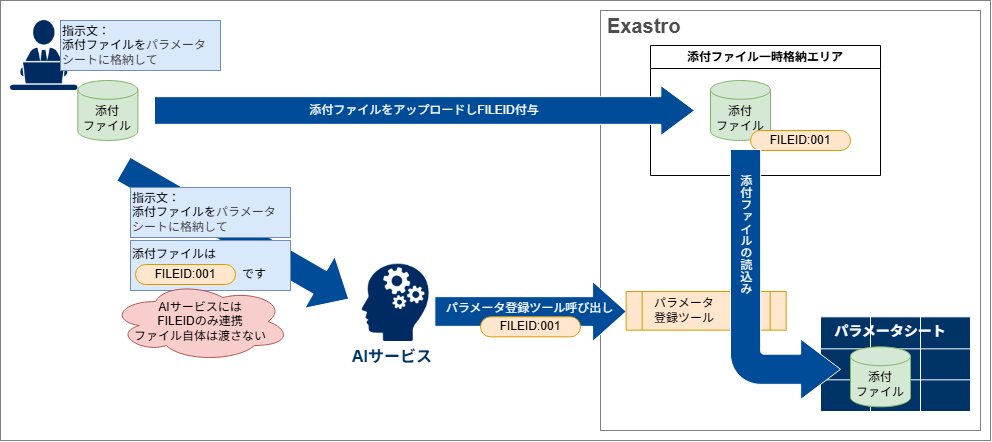

The diagram above was exported from draw.io. Its source (the exported page's mxGraphModel, read from the mxfile embedded in the PNG):
<mxGraphModel dx="1315" dy="844" grid="1" gridSize="10" guides="1" tooltips="1" connect="1" arrows="1" fold="1" page="1" pageScale="1" pageWidth="1169" pageHeight="827" math="0" shadow="0">
  <root>
    <mxCell id="0" />
    <mxCell id="1" parent="0" />
    <mxCell id="g5k8APt7se4fLPUZnkhg-50" parent="1" style="rounded=0;whiteSpace=wrap;html=1;fillColor=none;strokeColor=#808080;" value="" vertex="1">
      <mxGeometry height="440" width="990" as="geometry" />
    </mxCell>
    <mxCell id="g5k8APt7se4fLPUZnkhg-48" parent="1" style="rounded=0;whiteSpace=wrap;html=1;fillColor=none;strokeColor=#808080;" value="" vertex="1">
      <mxGeometry height="420" width="380" x="600" y="10" as="geometry" />
    </mxCell>
    <mxCell id="g5k8APt7se4fLPUZnkhg-31" parent="1" style="shape=table;tableRender=collapsed;startSize=0;container=1;collapsible=0;childLayout=tableLayout;fontSize=16;fillColor=#003366;strokeColor=#FFFFFF;strokeWidth=1;" value="" vertex="1">
      <mxGeometry height="94.66" width="150" x="820" y="316.34" as="geometry" />
    </mxCell>
    <mxCell id="g5k8APt7se4fLPUZnkhg-32" parent="g5k8APt7se4fLPUZnkhg-31" style="shape=tableRow;horizontal=0;startSize=0;swimlaneHead=0;swimlaneBody=0;strokeColor=inherit;collapsible=0;dropTarget=0;fillColor=none;points=[[0,0.5],[1,0.5]];portConstraint=eastwest;fontSize=16;" value="" vertex="1">
      <mxGeometry height="32" width="150" as="geometry" />
    </mxCell>
    <mxCell id="g5k8APt7se4fLPUZnkhg-33" parent="g5k8APt7se4fLPUZnkhg-32" style="shape=partialRectangle;html=1;whiteSpace=wrap;connectable=0;strokeColor=inherit;overflow=hidden;fillColor=none;pointerEvents=1;fontSize=16;" value="" vertex="1">
      <mxGeometry height="32" width="50" as="geometry">
        <mxRectangle height="32" width="50" as="alternateBounds" />
      </mxGeometry>
    </mxCell>
    <mxCell id="g5k8APt7se4fLPUZnkhg-34" parent="g5k8APt7se4fLPUZnkhg-32" style="shape=partialRectangle;html=1;whiteSpace=wrap;connectable=0;strokeColor=inherit;overflow=hidden;fillColor=none;pointerEvents=1;fontSize=16;" value="" vertex="1">
      <mxGeometry height="32" width="50" x="50" as="geometry">
        <mxRectangle height="32" width="50" as="alternateBounds" />
      </mxGeometry>
    </mxCell>
    <mxCell id="g5k8APt7se4fLPUZnkhg-35" parent="g5k8APt7se4fLPUZnkhg-32" style="shape=partialRectangle;html=1;whiteSpace=wrap;connectable=0;strokeColor=inherit;overflow=hidden;fillColor=none;pointerEvents=1;fontSize=16;" value="" vertex="1">
      <mxGeometry height="32" width="50" x="100" as="geometry">
        <mxRectangle height="32" width="50" as="alternateBounds" />
      </mxGeometry>
    </mxCell>
    <mxCell id="g5k8APt7se4fLPUZnkhg-36" parent="g5k8APt7se4fLPUZnkhg-31" style="shape=tableRow;horizontal=0;startSize=0;swimlaneHead=0;swimlaneBody=0;strokeColor=inherit;collapsible=0;dropTarget=0;fillColor=none;points=[[0,0.5],[1,0.5]];portConstraint=eastwest;fontSize=16;" value="" vertex="1">
      <mxGeometry height="31" width="150" y="32" as="geometry" />
    </mxCell>
    <mxCell id="g5k8APt7se4fLPUZnkhg-37" parent="g5k8APt7se4fLPUZnkhg-36" style="shape=partialRectangle;html=1;whiteSpace=wrap;connectable=0;strokeColor=inherit;overflow=hidden;fillColor=none;pointerEvents=1;fontSize=16;" value="" vertex="1">
      <mxGeometry height="31" width="50" as="geometry">
        <mxRectangle height="31" width="50" as="alternateBounds" />
      </mxGeometry>
    </mxCell>
    <mxCell id="g5k8APt7se4fLPUZnkhg-38" parent="g5k8APt7se4fLPUZnkhg-36" style="shape=partialRectangle;html=1;whiteSpace=wrap;connectable=0;strokeColor=inherit;overflow=hidden;fillColor=none;pointerEvents=1;fontSize=16;" value="" vertex="1">
      <mxGeometry height="31" width="50" x="50" as="geometry">
        <mxRectangle height="31" width="50" as="alternateBounds" />
      </mxGeometry>
    </mxCell>
    <mxCell id="g5k8APt7se4fLPUZnkhg-39" parent="g5k8APt7se4fLPUZnkhg-36" style="shape=partialRectangle;html=1;whiteSpace=wrap;connectable=0;strokeColor=inherit;overflow=hidden;fillColor=none;pointerEvents=1;fontSize=16;" value="" vertex="1">
      <mxGeometry height="31" width="50" x="100" as="geometry">
        <mxRectangle height="31" width="50" as="alternateBounds" />
      </mxGeometry>
    </mxCell>
    <mxCell id="g5k8APt7se4fLPUZnkhg-40" parent="g5k8APt7se4fLPUZnkhg-31" style="shape=tableRow;horizontal=0;startSize=0;swimlaneHead=0;swimlaneBody=0;strokeColor=inherit;collapsible=0;dropTarget=0;fillColor=none;points=[[0,0.5],[1,0.5]];portConstraint=eastwest;fontSize=16;" value="" vertex="1">
      <mxGeometry height="32" width="150" y="63" as="geometry" />
    </mxCell>
    <mxCell id="g5k8APt7se4fLPUZnkhg-41" parent="g5k8APt7se4fLPUZnkhg-40" style="shape=partialRectangle;html=1;whiteSpace=wrap;connectable=0;strokeColor=inherit;overflow=hidden;fillColor=none;pointerEvents=1;fontSize=16;" value="" vertex="1">
      <mxGeometry height="32" width="50" as="geometry">
        <mxRectangle height="32" width="50" as="alternateBounds" />
      </mxGeometry>
    </mxCell>
    <mxCell id="g5k8APt7se4fLPUZnkhg-42" parent="g5k8APt7se4fLPUZnkhg-40" style="shape=partialRectangle;html=1;whiteSpace=wrap;connectable=0;strokeColor=inherit;overflow=hidden;fillColor=none;pointerEvents=1;fontSize=16;" value="" vertex="1">
      <mxGeometry height="32" width="50" x="50" as="geometry">
        <mxRectangle height="32" width="50" as="alternateBounds" />
      </mxGeometry>
    </mxCell>
    <mxCell id="g5k8APt7se4fLPUZnkhg-43" parent="g5k8APt7se4fLPUZnkhg-40" style="shape=partialRectangle;html=1;whiteSpace=wrap;connectable=0;strokeColor=inherit;overflow=hidden;fillColor=none;pointerEvents=1;fontSize=16;" value="" vertex="1">
      <mxGeometry height="32" width="50" x="100" as="geometry">
        <mxRectangle height="32" width="50" as="alternateBounds" />
      </mxGeometry>
    </mxCell>
    <mxCell id="g5k8APt7se4fLPUZnkhg-3" parent="1" style="shape=image;verticalLabelPosition=bottom;labelBackgroundColor=default;verticalAlign=top;aspect=fixed;imageAspect=0;image=data:image/png,(base64 omitted: 1936 chars);" value="" vertex="1">
      <mxGeometry height="70" width="67.38" x="10" y="20" as="geometry" />
    </mxCell>
    <mxCell id="g5k8APt7se4fLPUZnkhg-7" parent="1" style="swimlane;whiteSpace=wrap;html=1;" value="添付ファイル一時格納エリア" vertex="1">
      <mxGeometry height="130" width="230" x="650" y="45" as="geometry" />
    </mxCell>
    <mxCell id="g5k8APt7se4fLPUZnkhg-8" parent="g5k8APt7se4fLPUZnkhg-7" style="shape=cylinder3;whiteSpace=wrap;html=1;boundedLbl=1;backgroundOutline=1;size=9.4000244140625;fillColor=#d5e8d4;strokeColor=#82b366;" value="添付&lt;div&gt;ファイル&lt;/div&gt;" vertex="1">
      <mxGeometry height="60" width="60" x="60" y="35" as="geometry" />
    </mxCell>
    <mxCell id="g5k8APt7se4fLPUZnkhg-9" parent="g5k8APt7se4fLPUZnkhg-7" style="rounded=1;whiteSpace=wrap;html=1;roundedPerimeter=1;arcSize=50;fillColor=#ffe6cc;strokeColor=#d79b00;" value="FILEID:001" vertex="1">
      <mxGeometry height="20" width="100" x="100" y="85" as="geometry" />
    </mxCell>
    <mxCell id="g5k8APt7se4fLPUZnkhg-11" parent="1" style="shape=image;verticalLabelPosition=bottom;labelBackgroundColor=default;verticalAlign=top;aspect=fixed;imageAspect=0;image=data:image/png,(base64 omitted: 3200 chars);" value="" vertex="1">
      <mxGeometry height="77.31" width="67.38" x="361.30999999999995" y="263.69" as="geometry" />
    </mxCell>
    <mxCell id="g5k8APt7se4fLPUZnkhg-12" parent="1" style="shape=singleArrow;whiteSpace=wrap;html=1;arrowWidth=0.4533335367838542;arrowSize=0.12888884367766204;rotation=120;direction=north;fillColor=#004C99;strokeColor=#FFFFFF;" value="" vertex="1">
      <mxGeometry height="260" width="60" x="205.67" y="103.5" as="geometry" />
    </mxCell>
    <mxCell id="g5k8APt7se4fLPUZnkhg-14" parent="1" style="rounded=0;whiteSpace=wrap;html=1;align=left;verticalAlign=top;fillColor=#dae8fc;strokeColor=#6c8ebf;" value="&lt;div&gt;添付ファイルは&lt;/div&gt;&lt;div&gt;&amp;nbsp;&lt;/div&gt;" vertex="1">
      <mxGeometry height="50" width="160" x="130" y="240" as="geometry" />
    </mxCell>
    <mxCell id="g5k8APt7se4fLPUZnkhg-15" parent="1" style="rounded=1;whiteSpace=wrap;html=1;roundedPerimeter=1;arcSize=50;fillColor=#ffe6cc;strokeColor=#d79b00;" value="FILEID:001" vertex="1">
      <mxGeometry height="20" width="100" x="135" y="264" as="geometry" />
    </mxCell>
    <mxCell id="g5k8APt7se4fLPUZnkhg-6" parent="1" style="rounded=0;whiteSpace=wrap;html=1;align=left;fillColor=#dae8fc;strokeColor=#6c8ebf;" value="指示文：&lt;div&gt;添付ファイルを&lt;span style=&quot;color: rgb(63, 63, 63); background-color: transparent;&quot;&gt;パラメータ&lt;/span&gt;&lt;/div&gt;&lt;div&gt;&lt;span style=&quot;color: rgb(63, 63, 63); background-color: transparent;&quot;&gt;シートに&lt;/span&gt;&lt;span style=&quot;color: rgb(63, 63, 63); background-color: transparent;&quot;&gt;格納して&lt;/span&gt;&lt;/div&gt;" vertex="1">
      <mxGeometry height="50" width="160" x="60" y="20" as="geometry" />
    </mxCell>
    <mxCell id="g5k8APt7se4fLPUZnkhg-4" parent="1" style="shape=cylinder3;whiteSpace=wrap;html=1;boundedLbl=1;backgroundOutline=1;size=9.4000244140625;fillColor=#d5e8d4;strokeColor=#82b366;" value="添付&lt;div&gt;ファイル&lt;/div&gt;" vertex="1">
      <mxGeometry height="60" width="60" x="77.38" y="80" as="geometry" />
    </mxCell>
    <mxCell id="g5k8APt7se4fLPUZnkhg-17" parent="1" style="rounded=0;whiteSpace=wrap;html=1;align=left;fillColor=#dae8fc;strokeColor=#6c8ebf;" value="指示文：&lt;div&gt;添付ファイルを&lt;span style=&quot;color: rgb(63, 63, 63); background-color: transparent;&quot;&gt;パラメータ&lt;/span&gt;&lt;/div&gt;&lt;div&gt;&lt;span style=&quot;color: rgb(63, 63, 63); background-color: transparent;&quot;&gt;シートに&lt;/span&gt;&lt;span style=&quot;color: rgb(63, 63, 63); background-color: transparent;&quot;&gt;格納して&lt;/span&gt;&lt;/div&gt;" vertex="1">
      <mxGeometry height="50" width="160" x="130" y="187" as="geometry" />
    </mxCell>
    <mxCell id="g5k8APt7se4fLPUZnkhg-19" parent="1" style="text;html=1;whiteSpace=wrap;strokeColor=none;fillColor=none;align=left;verticalAlign=middle;rounded=0;fontStyle=1;fontColor=#003366;fontSize=16;" value="AIサービス" vertex="1">
      <mxGeometry height="30" width="90" x="350" y="341" as="geometry" />
    </mxCell>
    <mxCell id="g5k8APt7se4fLPUZnkhg-20" parent="1" style="ellipse;shape=cloud;whiteSpace=wrap;html=1;fillColor=#f8cecc;strokeColor=#b85450;" value="AIサービスには&lt;div&gt;FILEIDのみ連携&lt;/div&gt;&lt;div&gt;ファイル自体は渡さない&lt;/div&gt;" vertex="1">
      <mxGeometry height="80" width="180" x="110" y="281" as="geometry" />
    </mxCell>
    <mxCell id="g5k8APt7se4fLPUZnkhg-5" parent="1" style="shape=singleArrow;whiteSpace=wrap;html=1;arrowWidth=0.5533329264322885;arrowSize=0.06231884057971021;fillColor=#004C99;strokeColor=#FFFFFF;fontColor=#FFFFFF;" value="添付ファイルをアップロードしFILEID付与" vertex="1">
      <mxGeometry height="50" width="540" x="154" y="85" as="geometry" />
    </mxCell>
    <mxCell id="g5k8APt7se4fLPUZnkhg-27" parent="1" style="shape=singleArrow;whiteSpace=wrap;html=1;arrowWidth=0.494665649414056;arrowSize=0.17539831362494115;align=center;strokeColor=#FFFFFF;fillColor=#004C99;fontColor=#FFFFFF;spacingLeft=0;spacingBottom=7;" value="パラメータ登録ツール呼び出し" vertex="1">
      <mxGeometry height="60" width="191.31" x="434.3500000000001" y="281" as="geometry" />
    </mxCell>
    <mxCell id="g5k8APt7se4fLPUZnkhg-28" parent="1" style="rounded=1;whiteSpace=wrap;html=1;roundedPerimeter=1;arcSize=50;fillColor=#ffe6cc;strokeColor=#d79b00;" value="FILEID:001" vertex="1">
      <mxGeometry height="20" width="100" x="480" y="316.34" as="geometry" />
    </mxCell>
    <mxCell id="g5k8APt7se4fLPUZnkhg-26" parent="1" style="shape=process;whiteSpace=wrap;html=1;backgroundOutline=1;align=left;spacingLeft=10;fillColor=#ffe6cc;strokeColor=#d79b00;" value="&lt;span style=&quot;color: rgb(0, 0, 0);&quot;&gt;パラメータ&lt;/span&gt;&lt;div&gt;&lt;span style=&quot;color: rgb(0, 0, 0);&quot;&gt;登録ツール&lt;/span&gt;&lt;/div&gt;" vertex="1">
      <mxGeometry height="38.65" width="160" x="625.66" y="291" as="geometry" />
    </mxCell>
    <mxCell id="g5k8APt7se4fLPUZnkhg-29" parent="1" style="html=1;shadow=0;dashed=0;align=center;verticalAlign=middle;shape=mxgraph.arrows2.bendArrow;dy=15.08;dx=39.83;notch=0;arrowHead=60.5;rounded=1;rotation=-180;flipV=0;legacyAnchorPoints=0;flipH=1;fillColor=#004C99;strokeColor=#FFFFFF;" value="" vertex="1">
      <mxGeometry height="250" width="110" x="730" y="149" as="geometry" />
    </mxCell>
    <mxCell id="g5k8APt7se4fLPUZnkhg-44" parent="1" style="text;html=1;whiteSpace=wrap;strokeColor=none;fillColor=none;align=center;verticalAlign=middle;rounded=0;fontSize=14;fontColor=#FFFFFF;fontStyle=1" value="パラメータシート" vertex="1">
      <mxGeometry height="30" width="140" x="820" y="316.34" as="geometry" />
    </mxCell>
    <mxCell id="g5k8APt7se4fLPUZnkhg-45" parent="1" style="shape=cylinder3;whiteSpace=wrap;html=1;boundedLbl=1;backgroundOutline=1;size=9.4000244140625;fillColor=#d5e8d4;strokeColor=#82b366;" value="添付&lt;div&gt;ファイル&lt;/div&gt;" vertex="1">
      <mxGeometry height="60" width="60" x="850" y="346.34" as="geometry" />
    </mxCell>
    <mxCell id="g5k8APt7se4fLPUZnkhg-46" parent="1" style="text;html=1;whiteSpace=wrap;strokeColor=none;fillColor=none;align=center;verticalAlign=middle;rounded=0;textDirection=vertical-lr;fontColor=#FFFFFF;" value="添付ファイルの読込み" vertex="1">
      <mxGeometry height="149" width="25" x="731" y="159" as="geometry" />
    </mxCell>
    <mxCell id="g5k8APt7se4fLPUZnkhg-47" parent="1" style="text;html=1;whiteSpace=wrap;strokeColor=none;fillColor=none;align=center;verticalAlign=middle;rounded=0;" value="です" vertex="1">
      <mxGeometry height="30" width="60" x="224" y="259" as="geometry" />
    </mxCell>
    <mxCell id="g5k8APt7se4fLPUZnkhg-49" parent="1" style="text;html=1;whiteSpace=wrap;strokeColor=none;fillColor=none;align=left;verticalAlign=middle;rounded=0;fontStyle=1;fontSize=20;spacingLeft=5;fontColor=#4D4D4D;" value="Exastro" vertex="1">
      <mxGeometry height="30" width="100" x="600" y="10" as="geometry" />
    </mxCell>
  </root>
</mxGraphModel>